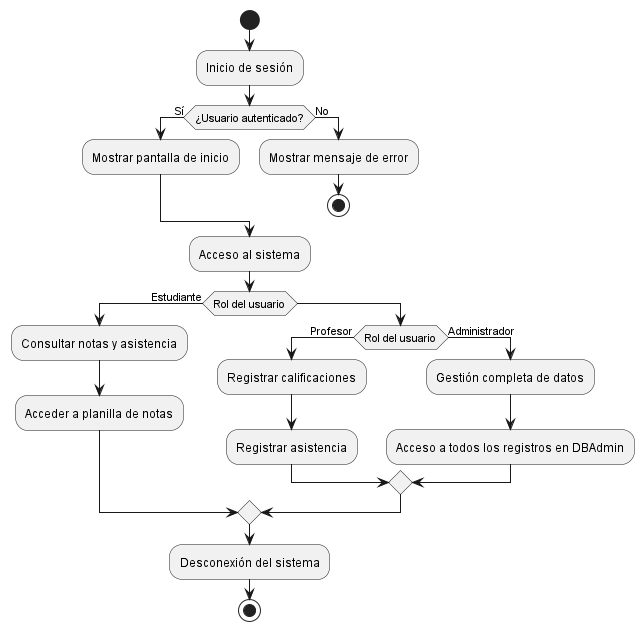

The diagram above was rendered by PlantUML. Its source (embedded in the PNG):
@startuml actividad

start

:Inicio de sesión;
if (¿Usuario autenticado?) then (Sí)
    :Mostrar pantalla de inicio;
else (No)
    :Mostrar mensaje de error;
    stop
endif

:Acceso al sistema;
if (Rol del usuario) then
    ->Estudiante;
    :Consultar notas y asistencia;
    :Acceder a planilla de notas;
else
    if (Rol del usuario) then
        ->Profesor;
        :Registrar calificaciones;
        :Registrar asistencia;
    else
        ->Administrador;
        :Gestión completa de datos;
        :Acceso a todos los registros en DBAdmin;
    endif
endif

:Desconexión del sistema;
stop

@enduml